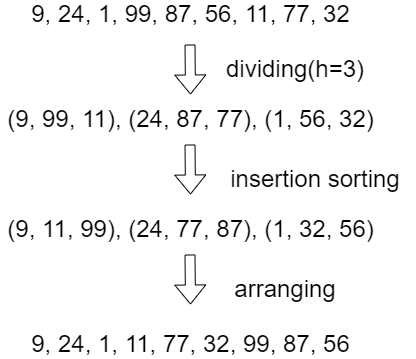

The diagram above was exported from draw.io. Its source (the exported page's mxGraphModel, read from the mxfile embedded in the PNG):
<mxGraphModel dx="1278" dy="481" grid="1" gridSize="10" guides="1" tooltips="1" connect="1" arrows="1" fold="1" page="1" pageScale="1" pageWidth="827" pageHeight="1169" math="0" shadow="0">
  <root>
    <mxCell id="0" />
    <mxCell id="1" parent="0" />
    <mxCell id="i9UJzuAFQui0qcTgU0LP-1" value="&lt;font style=&quot;font-size: 24px;&quot;&gt;9, 24, 1, 99, 87, 56, 11, 77, 32&lt;/font&gt;" style="text;html=1;align=center;verticalAlign=middle;resizable=0;points=[];autosize=1;strokeColor=none;fillColor=none;" parent="1" vertex="1">
      <mxGeometry x="110" y="60" width="330" height="20" as="geometry" />
    </mxCell>
    <mxCell id="i9UJzuAFQui0qcTgU0LP-2" value="" style="shape=flexArrow;endArrow=classic;html=1;rounded=0;fontSize=24;" parent="1" edge="1">
      <mxGeometry width="50" height="50" relative="1" as="geometry">
        <mxPoint x="274.5" y="100" as="sourcePoint" />
        <mxPoint x="275" y="150" as="targetPoint" />
      </mxGeometry>
    </mxCell>
    <mxCell id="i9UJzuAFQui0qcTgU0LP-3" value="(9, 99, 11), (24, 87, 77), (1, 56, 32)" style="text;html=1;align=center;verticalAlign=middle;resizable=0;points=[];autosize=1;strokeColor=none;fillColor=none;fontSize=24;" parent="1" vertex="1">
      <mxGeometry x="85" y="160" width="380" height="30" as="geometry" />
    </mxCell>
    <mxCell id="i9UJzuAFQui0qcTgU0LP-4" value="" style="shape=flexArrow;endArrow=classic;html=1;rounded=0;fontSize=24;" parent="1" edge="1">
      <mxGeometry width="50" height="50" relative="1" as="geometry">
        <mxPoint x="274.5" y="200" as="sourcePoint" />
        <mxPoint x="275" y="250" as="targetPoint" />
      </mxGeometry>
    </mxCell>
    <mxCell id="i9UJzuAFQui0qcTgU0LP-5" value="(9, 11, 99), (24, 77, 87), (1, 32, 56)" style="text;html=1;align=center;verticalAlign=middle;resizable=0;points=[];autosize=1;strokeColor=none;fillColor=none;fontSize=24;" parent="1" vertex="1">
      <mxGeometry x="85" y="270" width="380" height="30" as="geometry" />
    </mxCell>
    <mxCell id="i9UJzuAFQui0qcTgU0LP-6" value="insertion sorting" style="text;html=1;strokeColor=none;fillColor=none;align=center;verticalAlign=middle;whiteSpace=wrap;rounded=0;fontSize=24;" parent="1" vertex="1">
      <mxGeometry x="300" y="220" width="200" height="30" as="geometry" />
    </mxCell>
    <mxCell id="i9UJzuAFQui0qcTgU0LP-7" value="dividing(h=3)" style="text;html=1;strokeColor=none;fillColor=none;align=center;verticalAlign=middle;whiteSpace=wrap;rounded=0;fontSize=24;" parent="1" vertex="1">
      <mxGeometry x="350" y="110" width="60" height="30" as="geometry" />
    </mxCell>
    <mxCell id="MabnCioEOw66Uo1rKO0g-1" value="" style="shape=flexArrow;endArrow=classic;html=1;rounded=0;fontSize=24;" edge="1" parent="1">
      <mxGeometry width="50" height="50" relative="1" as="geometry">
        <mxPoint x="274.5" y="310" as="sourcePoint" />
        <mxPoint x="275" y="360" as="targetPoint" />
      </mxGeometry>
    </mxCell>
    <mxCell id="MabnCioEOw66Uo1rKO0g-2" value="arranging" style="text;html=1;strokeColor=none;fillColor=none;align=center;verticalAlign=middle;whiteSpace=wrap;rounded=0;fontSize=24;" vertex="1" parent="1">
      <mxGeometry x="340" y="330" width="60" height="30" as="geometry" />
    </mxCell>
    <mxCell id="MabnCioEOw66Uo1rKO0g-3" value="&lt;span style=&quot;font-size: 24px;&quot;&gt;9, 24, 1, 11, 77, 32, 99, 87, 56&lt;/span&gt;" style="text;html=1;align=center;verticalAlign=middle;resizable=0;points=[];autosize=1;strokeColor=none;fillColor=none;" vertex="1" parent="1">
      <mxGeometry x="110" y="390" width="330" height="20" as="geometry" />
    </mxCell>
  </root>
</mxGraphModel>